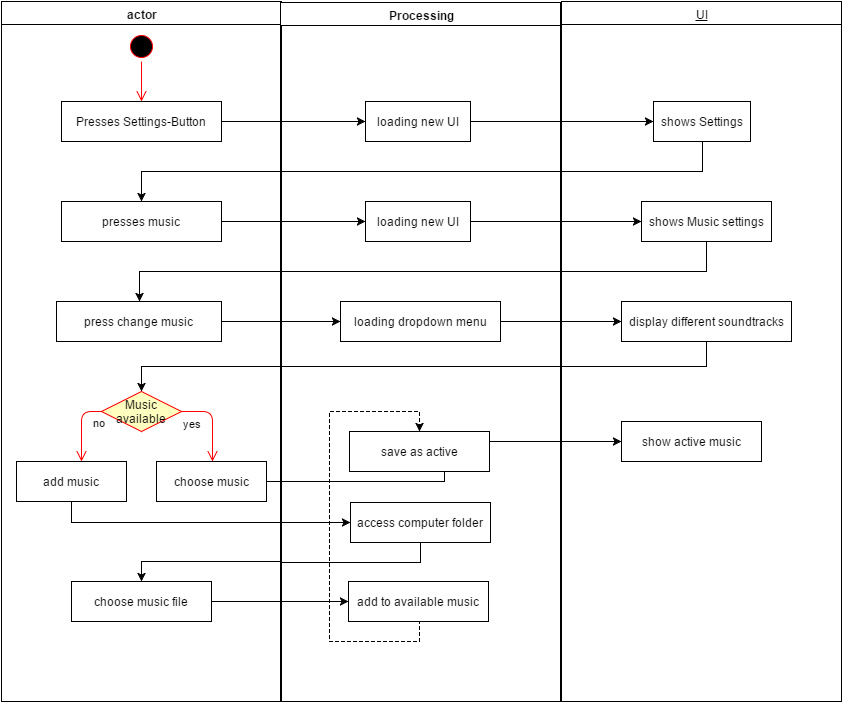

The diagram above was exported from draw.io. Its source (the exported page's mxGraphModel, read from the mxfile embedded in the PNG):
<mxGraphModel dx="1430" dy="745" grid="1" gridSize="10" guides="1" tooltips="1" connect="1" arrows="1" fold="1" page="1" pageScale="1" pageWidth="826" pageHeight="1169" math="0" shadow="0">
  <root>
    <mxCell id="0" style=";html=1;" />
    <mxCell id="1" style=";html=1;" parent="0" />
    <mxCell id="2" value="actor" style="swimlane;whiteSpace=wrap;html=1;" vertex="1" parent="1">
      <mxGeometry x="20" y="20" width="280" height="700" as="geometry" />
    </mxCell>
    <mxCell id="6007843d9c19dbbb-41" value="Presses Settings-Button" style="html=1;" vertex="1" parent="2">
      <mxGeometry x="60" y="100" width="160" height="40" as="geometry" />
    </mxCell>
    <mxCell id="6007843d9c19dbbb-44" value="" style="ellipse;html=1;shape=startState;fillColor=#000000;strokeColor=#ff0000;" vertex="1" parent="2">
      <mxGeometry x="125" y="30" width="30" height="30" as="geometry" />
    </mxCell>
    <mxCell id="6007843d9c19dbbb-45" value="" style="edgeStyle=orthogonalEdgeStyle;html=1;verticalAlign=bottom;endArrow=open;endSize=8;strokeColor=#ff0000;" edge="1" parent="2" source="6007843d9c19dbbb-44">
      <mxGeometry relative="1" as="geometry">
        <mxPoint x="140" y="100" as="targetPoint" />
      </mxGeometry>
    </mxCell>
    <mxCell id="6007843d9c19dbbb-52" value="presses music" style="html=1;" vertex="1" parent="2">
      <mxGeometry x="60" y="200" width="160" height="40" as="geometry" />
    </mxCell>
    <mxCell id="6007843d9c19dbbb-62" value="press change music" style="html=1;" vertex="1" parent="2">
      <mxGeometry x="55" y="300" width="165" height="40" as="geometry" />
    </mxCell>
    <mxCell id="6007843d9c19dbbb-78" value="Music available" style="rhombus;whiteSpace=wrap;html=1;fillColor=#ffffc0;strokeColor=#ff0000;" vertex="1" parent="2">
      <mxGeometry x="100" y="390" width="80" height="40" as="geometry" />
    </mxCell>
    <mxCell id="6007843d9c19dbbb-79" value="no" style="edgeStyle=orthogonalEdgeStyle;html=1;align=left;verticalAlign=bottom;endArrow=open;endSize=8;strokeColor=#ff0000;exitX=0;exitY=0.5;" edge="1" parent="2" source="6007843d9c19dbbb-78">
      <mxGeometry x="0.1429" y="10" relative="1" as="geometry">
        <mxPoint x="80" y="460" as="targetPoint" />
        <mxPoint x="180" y="410" as="sourcePoint" />
        <Array as="points" />
        <mxPoint as="offset" />
      </mxGeometry>
    </mxCell>
    <mxCell id="6007843d9c19dbbb-80" value="yes" style="edgeStyle=orthogonalEdgeStyle;html=1;align=left;verticalAlign=top;endArrow=open;endSize=8;strokeColor=#ff0000;" edge="1" parent="2" source="6007843d9c19dbbb-78">
      <mxGeometry x="-1" relative="1" as="geometry">
        <mxPoint x="211" y="460" as="targetPoint" />
        <Array as="points">
          <mxPoint x="211" y="410" />
        </Array>
      </mxGeometry>
    </mxCell>
    <mxCell id="6007843d9c19dbbb-96" value="&lt;font color=&quot;#000000&quot;&gt;add music&lt;/font&gt;" style="html=1;fontColor=#FF0000;" vertex="1" parent="2">
      <mxGeometry x="15" y="460" width="110" height="40" as="geometry" />
    </mxCell>
    <mxCell id="6007843d9c19dbbb-97" value="&lt;font color=&quot;#000000&quot;&gt;choose music&lt;/font&gt;" style="html=1;fontColor=#FF0000;" vertex="1" parent="2">
      <mxGeometry x="155" y="460" width="110" height="40" as="geometry" />
    </mxCell>
    <mxCell id="6007843d9c19dbbb-110" value="&lt;font color=&quot;#000000&quot;&gt;choose music file&lt;/font&gt;" style="html=1;fontColor=#FF0000;" vertex="1" parent="2">
      <mxGeometry x="70" y="580" width="140" height="40" as="geometry" />
    </mxCell>
    <mxCell id="3" value="Processing" style="swimlane;whiteSpace=wrap;html=1;" vertex="1" parent="1">
      <mxGeometry x="299" y="21" width="280" height="699" as="geometry">
        <mxRectangle x="300" y="20" width="90" height="23" as="alternateBounds" />
      </mxGeometry>
    </mxCell>
    <mxCell id="6007843d9c19dbbb-46" value="loading new UI" style="html=1;" vertex="1" parent="3">
      <mxGeometry x="85" y="99" width="105" height="40" as="geometry" />
    </mxCell>
    <mxCell id="6007843d9c19dbbb-55" value="loading new UI" style="html=1;" vertex="1" parent="3">
      <mxGeometry x="85" y="199" width="105" height="40" as="geometry" />
    </mxCell>
    <mxCell id="6007843d9c19dbbb-65" value="loading dropdown menu" style="html=1;" vertex="1" parent="3">
      <mxGeometry x="60" y="299" width="160" height="40" as="geometry" />
    </mxCell>
    <mxCell id="6007843d9c19dbbb-100" value="&lt;font color=&quot;#000000&quot;&gt;access computer folder&lt;/font&gt;" style="html=1;fontColor=#FF0000;" vertex="1" parent="3">
      <mxGeometry x="70" y="500" width="140" height="40" as="geometry" />
    </mxCell>
    <mxCell id="6007843d9c19dbbb-113" value="&lt;font color=&quot;#000000&quot;&gt;add to available music&lt;/font&gt;" style="html=1;fontColor=#FF0000;" vertex="1" parent="3">
      <mxGeometry x="68" y="579" width="140" height="40" as="geometry" />
    </mxCell>
    <mxCell id="4" value="UI" style="swimlane;whiteSpace=wrap;html=1;fontStyle=4" vertex="1" parent="1">
      <mxGeometry x="580" y="20" width="280" height="700" as="geometry" />
    </mxCell>
    <mxCell id="6007843d9c19dbbb-48" value="shows Settings" style="html=1;" vertex="1" parent="4">
      <mxGeometry x="92" y="100" width="97" height="40" as="geometry" />
    </mxCell>
    <mxCell id="6007843d9c19dbbb-60" value="shows Music settings" style="html=1;" vertex="1" parent="4">
      <mxGeometry x="80" y="200" width="130" height="40" as="geometry" />
    </mxCell>
    <mxCell id="6007843d9c19dbbb-68" value="display different soundtracks" style="html=1;" vertex="1" parent="4">
      <mxGeometry x="60" y="300" width="170" height="40" as="geometry" />
    </mxCell>
    <mxCell id="6007843d9c19dbbb-98" value="&lt;font color=&quot;#000000&quot;&gt;show active music&lt;/font&gt;" style="html=1;fontColor=#FF0000;" vertex="1" parent="4">
      <mxGeometry x="60" y="420" width="140" height="40" as="geometry" />
    </mxCell>
    <mxCell id="6007843d9c19dbbb-47" style="edgeStyle=orthogonalEdgeStyle;rounded=0;html=1;exitX=1;exitY=0.5;entryX=0;entryY=0.5;jettySize=auto;orthogonalLoop=1;" edge="1" parent="1" source="6007843d9c19dbbb-41" target="6007843d9c19dbbb-46">
      <mxGeometry relative="1" as="geometry" />
    </mxCell>
    <mxCell id="6007843d9c19dbbb-49" style="edgeStyle=orthogonalEdgeStyle;rounded=0;html=1;exitX=1;exitY=0.5;jettySize=auto;orthogonalLoop=1;entryX=0;entryY=0.5;" edge="1" parent="1" source="6007843d9c19dbbb-46" target="6007843d9c19dbbb-48">
      <mxGeometry relative="1" as="geometry">
        <mxPoint x="660" y="145" as="targetPoint" />
        <Array as="points" />
      </mxGeometry>
    </mxCell>
    <mxCell id="6007843d9c19dbbb-53" style="edgeStyle=orthogonalEdgeStyle;rounded=0;html=1;exitX=0.5;exitY=1;entryX=0.5;entryY=0;jettySize=auto;orthogonalLoop=1;" edge="1" parent="1" source="6007843d9c19dbbb-48" target="6007843d9c19dbbb-52">
      <mxGeometry relative="1" as="geometry" />
    </mxCell>
    <mxCell id="6007843d9c19dbbb-56" style="edgeStyle=orthogonalEdgeStyle;rounded=0;html=1;exitX=1;exitY=0.5;entryX=0;entryY=0.5;jettySize=auto;orthogonalLoop=1;" edge="1" parent="1" source="6007843d9c19dbbb-52" target="6007843d9c19dbbb-55">
      <mxGeometry relative="1" as="geometry" />
    </mxCell>
    <mxCell id="6007843d9c19dbbb-61" style="edgeStyle=orthogonalEdgeStyle;rounded=0;html=1;exitX=1;exitY=0.5;jettySize=auto;orthogonalLoop=1;" edge="1" parent="1" source="6007843d9c19dbbb-55" target="6007843d9c19dbbb-60">
      <mxGeometry relative="1" as="geometry" />
    </mxCell>
    <mxCell id="6007843d9c19dbbb-66" style="edgeStyle=orthogonalEdgeStyle;rounded=0;html=1;exitX=1;exitY=0.5;jettySize=auto;orthogonalLoop=1;" edge="1" parent="1" source="6007843d9c19dbbb-62" target="6007843d9c19dbbb-65">
      <mxGeometry relative="1" as="geometry" />
    </mxCell>
    <mxCell id="6007843d9c19dbbb-67" style="edgeStyle=orthogonalEdgeStyle;rounded=0;html=1;exitX=0.5;exitY=1;entryX=0.5;entryY=0;jettySize=auto;orthogonalLoop=1;" edge="1" parent="1" source="6007843d9c19dbbb-60" target="6007843d9c19dbbb-62">
      <mxGeometry relative="1" as="geometry" />
    </mxCell>
    <mxCell id="6007843d9c19dbbb-75" style="edgeStyle=orthogonalEdgeStyle;rounded=0;html=1;exitX=1;exitY=0.5;entryX=0;entryY=0.5;jettySize=auto;orthogonalLoop=1;" edge="1" parent="1" source="6007843d9c19dbbb-65" target="6007843d9c19dbbb-68">
      <mxGeometry relative="1" as="geometry" />
    </mxCell>
    <mxCell id="6007843d9c19dbbb-93" style="edgeStyle=orthogonalEdgeStyle;rounded=0;html=1;exitX=0.5;exitY=1;entryX=0.5;entryY=0;jettySize=auto;orthogonalLoop=1;fontColor=#FF0000;" edge="1" parent="1" source="6007843d9c19dbbb-68" target="6007843d9c19dbbb-78">
      <mxGeometry relative="1" as="geometry" />
    </mxCell>
    <mxCell id="6007843d9c19dbbb-99" style="edgeStyle=orthogonalEdgeStyle;rounded=0;html=1;exitX=1;exitY=0.5;entryX=0;entryY=0.5;jettySize=auto;orthogonalLoop=1;fontColor=#FF0000;" edge="1" parent="1" source="6007843d9c19dbbb-97" target="6007843d9c19dbbb-98">
      <mxGeometry relative="1" as="geometry" />
    </mxCell>
    <mxCell id="6007843d9c19dbbb-107" value="&lt;font color=&quot;#000000&quot;&gt;save as active&lt;/font&gt;" style="html=1;fontColor=#FF0000;" vertex="1" parent="1">
      <mxGeometry x="368" y="450" width="140" height="40" as="geometry" />
    </mxCell>
    <mxCell id="6007843d9c19dbbb-108" style="edgeStyle=orthogonalEdgeStyle;rounded=0;html=1;exitX=0.5;exitY=1;entryX=0;entryY=0.5;jettySize=auto;orthogonalLoop=1;fontColor=#FF0000;" edge="1" parent="1" source="6007843d9c19dbbb-96" target="6007843d9c19dbbb-100">
      <mxGeometry relative="1" as="geometry" />
    </mxCell>
    <mxCell id="6007843d9c19dbbb-116" style="edgeStyle=orthogonalEdgeStyle;rounded=0;html=1;exitX=1;exitY=0.5;entryX=0;entryY=0.5;jettySize=auto;orthogonalLoop=1;fontColor=#FF0000;" edge="1" parent="1" source="6007843d9c19dbbb-110" target="6007843d9c19dbbb-113">
      <mxGeometry relative="1" as="geometry" />
    </mxCell>
    <mxCell id="6007843d9c19dbbb-117" style="edgeStyle=orthogonalEdgeStyle;rounded=0;html=1;exitX=0.5;exitY=1;entryX=0.5;entryY=0;jettySize=auto;orthogonalLoop=1;fontColor=#FF0000;" edge="1" parent="1" source="6007843d9c19dbbb-100" target="6007843d9c19dbbb-110">
      <mxGeometry relative="1" as="geometry" />
    </mxCell>
    <mxCell id="6007843d9c19dbbb-118" style="edgeStyle=orthogonalEdgeStyle;rounded=0;html=1;exitX=0.5;exitY=1;entryX=0.5;entryY=0;jettySize=auto;orthogonalLoop=1;fontColor=#FF0000;fillColor=#f5f5f5;strokeColor=#000000;dashed=1;" edge="1" parent="1" source="6007843d9c19dbbb-113" target="6007843d9c19dbbb-107">
      <mxGeometry relative="1" as="geometry">
        <Array as="points">
          <mxPoint x="438" y="660" />
          <mxPoint x="348" y="660" />
          <mxPoint x="348" y="430" />
          <mxPoint x="438" y="430" />
        </Array>
      </mxGeometry>
    </mxCell>
  </root>
</mxGraphModel>